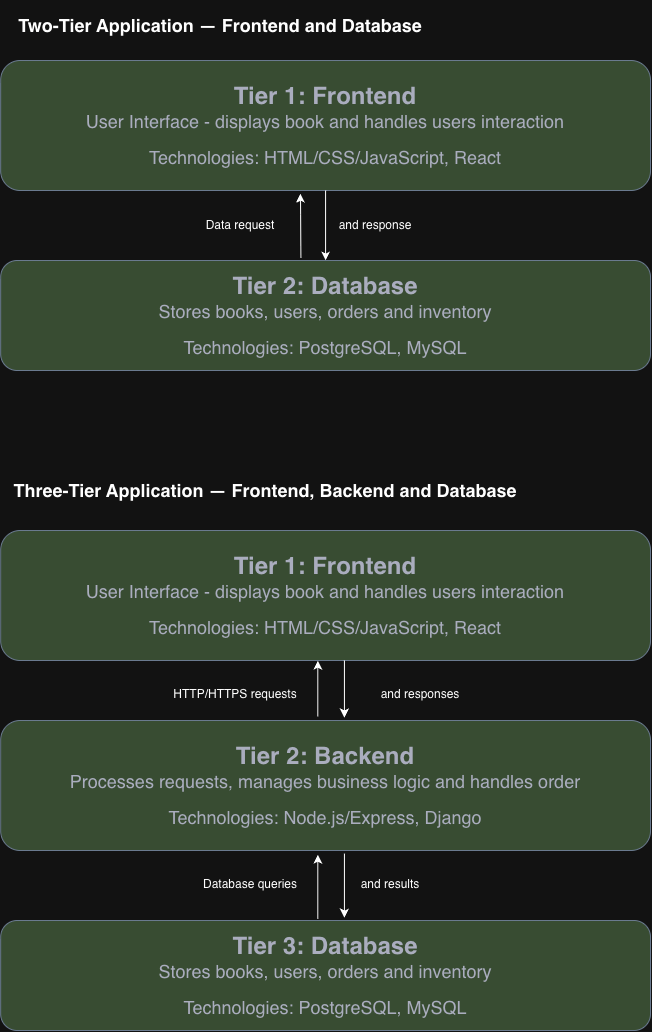

The diagram above was exported from draw.io. Its source (the exported page's mxGraphModel, read from the mxfile embedded in the PNG):
<mxGraphModel dx="1405" dy="814" grid="1" gridSize="10" guides="1" tooltips="1" connect="1" arrows="1" fold="1" page="1" pageScale="1" pageWidth="850" pageHeight="1100" math="0" shadow="0">
  <root>
    <mxCell id="0" />
    <mxCell id="1" parent="0" />
    <mxCell id="7jizU7aTz-pEqPSnzkfz-173" parent="1" style="rounded=1;whiteSpace=wrap;html=1;labelBackgroundColor=none;fillColor=#B2C9AB;strokeColor=#788AA3;fontColor=#46495D;" value="&lt;font style=&quot;font-size: 24px;&quot;&gt;&lt;b&gt;Tier 2: Database&lt;/b&gt;&lt;/font&gt;&lt;div&gt;&lt;font style=&quot;font-size: 18px;&quot;&gt;Stores books, users, orders and inventory&lt;/font&gt;&lt;/div&gt;&lt;div&gt;&lt;br&gt;&lt;/div&gt;&lt;div&gt;&lt;font style=&quot;font-size: 18px;&quot;&gt;Technologies: PostgreSQL, MySQL&lt;/font&gt;&lt;/div&gt;" vertex="1">
      <mxGeometry height="110" width="649.84" x="110.16" y="540" as="geometry" />
    </mxCell>
    <mxCell id="7jizU7aTz-pEqPSnzkfz-206" parent="1" style="rounded=1;whiteSpace=wrap;html=1;labelBackgroundColor=none;fillColor=#B2C9AB;strokeColor=#788AA3;fontColor=#46495D;" value="&lt;font style=&quot;font-size: 24px;&quot;&gt;&lt;b style=&quot;&quot;&gt;Tier 1: Frontend&lt;/b&gt;&lt;/font&gt;&lt;div&gt;&lt;font style=&quot;font-size: 18px;&quot;&gt;User Interface - displays book and handles users interaction&lt;/font&gt;&lt;/div&gt;&lt;div&gt;&lt;br&gt;&lt;/div&gt;&lt;div&gt;&lt;font style=&quot;font-size: 18px;&quot;&gt;Technologies: HTML/CSS/JavaScript, React&lt;/font&gt;&lt;/div&gt;" vertex="1">
      <mxGeometry height="130" width="649.84" x="110.16" y="340" as="geometry" />
    </mxCell>
    <mxCell id="m89GaInxfS5YXSgREJip-2" edge="1" parent="1" source="7jizU7aTz-pEqPSnzkfz-173" style="endArrow=classic;html=1;rounded=0;exitX=0.462;exitY=-0.026;exitDx=0;exitDy=0;exitPerimeter=0;" value="">
      <mxGeometry height="50" relative="1" width="50" as="geometry">
        <mxPoint x="280" y="670" as="sourcePoint" />
        <mxPoint x="410" y="473.25" as="targetPoint" />
      </mxGeometry>
    </mxCell>
    <mxCell id="m89GaInxfS5YXSgREJip-3" edge="1" parent="1" source="7jizU7aTz-pEqPSnzkfz-206" style="endArrow=classic;html=1;rounded=0;exitX=0.5;exitY=1;exitDx=0;exitDy=0;" target="7jizU7aTz-pEqPSnzkfz-173" value="">
      <mxGeometry height="50" relative="1" width="50" as="geometry">
        <mxPoint x="280" y="670" as="sourcePoint" />
        <mxPoint x="330" y="620" as="targetPoint" />
      </mxGeometry>
    </mxCell>
    <mxCell id="m89GaInxfS5YXSgREJip-4" parent="1" style="text;html=1;whiteSpace=wrap;strokeColor=none;fillColor=none;align=center;verticalAlign=middle;rounded=0;" value="&lt;div&gt;Data request&lt;/div&gt;" vertex="1">
      <mxGeometry height="30" width="80" x="310" y="490" as="geometry" />
    </mxCell>
    <mxCell id="m89GaInxfS5YXSgREJip-6" parent="1" style="text;html=1;whiteSpace=wrap;strokeColor=none;fillColor=none;align=center;verticalAlign=middle;rounded=0;" value="and response" vertex="1">
      <mxGeometry height="30" width="90" x="440" y="490" as="geometry" />
    </mxCell>
    <mxCell id="m89GaInxfS5YXSgREJip-7" parent="1" style="rounded=1;whiteSpace=wrap;html=1;labelBackgroundColor=none;fillColor=#B2C9AB;strokeColor=#788AA3;fontColor=#46495D;" value="&lt;font style=&quot;font-size: 24px;&quot;&gt;&lt;b style=&quot;&quot;&gt;Tier 1: Frontend&lt;/b&gt;&lt;/font&gt;&lt;div&gt;&lt;font style=&quot;font-size: 18px;&quot;&gt;User Interface - displays book and handles users interaction&lt;/font&gt;&lt;/div&gt;&lt;div&gt;&lt;br&gt;&lt;/div&gt;&lt;div&gt;&lt;font style=&quot;font-size: 18px;&quot;&gt;Technologies: HTML/CSS/JavaScript, React&lt;/font&gt;&lt;/div&gt;" vertex="1">
      <mxGeometry height="130" width="649.84" x="110.16" y="810" as="geometry" />
    </mxCell>
    <mxCell id="m89GaInxfS5YXSgREJip-8" parent="1" style="rounded=1;whiteSpace=wrap;html=1;labelBackgroundColor=none;fillColor=#B2C9AB;strokeColor=#788AA3;fontColor=#46495D;" value="&lt;font style=&quot;font-size: 24px;&quot;&gt;&lt;b style=&quot;&quot;&gt;Tier 2: Backend&lt;/b&gt;&lt;/font&gt;&lt;div&gt;&lt;font style=&quot;font-size: 18px;&quot;&gt;Processes requests, manages business logic and handles order&lt;/font&gt;&lt;/div&gt;&lt;div&gt;&lt;br&gt;&lt;/div&gt;&lt;div&gt;&lt;font style=&quot;font-size: 18px;&quot;&gt;Technologies: Node.js/Express, Django&lt;/font&gt;&lt;/div&gt;" vertex="1">
      <mxGeometry height="130" width="649.84" x="110.16000000000003" y="1000" as="geometry" />
    </mxCell>
    <mxCell id="m89GaInxfS5YXSgREJip-9" parent="1" style="rounded=1;whiteSpace=wrap;html=1;labelBackgroundColor=none;fillColor=#B2C9AB;strokeColor=#788AA3;fontColor=#46495D;" value="&lt;font style=&quot;font-size: 24px;&quot;&gt;&lt;b&gt;Tier 3: Database&lt;/b&gt;&lt;/font&gt;&lt;div&gt;&lt;font style=&quot;font-size: 18px;&quot;&gt;Stores books, users, orders and inventory&lt;/font&gt;&lt;/div&gt;&lt;div&gt;&lt;br&gt;&lt;/div&gt;&lt;div&gt;&lt;font style=&quot;font-size: 18px;&quot;&gt;Technologies: PostgreSQL, MySQL&lt;/font&gt;&lt;/div&gt;" vertex="1">
      <mxGeometry height="110" width="649.84" x="110.16" y="1200" as="geometry" />
    </mxCell>
    <mxCell id="m89GaInxfS5YXSgREJip-10" edge="1" parent="1" style="endArrow=classic;html=1;rounded=0;entryX=0.529;entryY=-0.023;entryDx=0;entryDy=0;entryPerimeter=0;" target="m89GaInxfS5YXSgREJip-8" value="">
      <mxGeometry height="50" relative="1" width="50" as="geometry">
        <mxPoint x="453.93" y="940" as="sourcePoint" />
        <mxPoint x="430" y="560" as="targetPoint" />
      </mxGeometry>
    </mxCell>
    <mxCell id="m89GaInxfS5YXSgREJip-11" edge="1" parent="1" source="m89GaInxfS5YXSgREJip-8" style="endArrow=classic;html=1;rounded=0;exitX=0.529;exitY=1.024;exitDx=0;exitDy=0;exitPerimeter=0;entryX=0.529;entryY=-0.027;entryDx=0;entryDy=0;entryPerimeter=0;" target="m89GaInxfS5YXSgREJip-9" value="">
      <mxGeometry height="50" relative="1" width="50" as="geometry">
        <mxPoint x="510" y="980" as="sourcePoint" />
        <mxPoint x="450" y="1197.03" as="targetPoint" />
      </mxGeometry>
    </mxCell>
    <mxCell id="m89GaInxfS5YXSgREJip-12" edge="1" parent="1" source="m89GaInxfS5YXSgREJip-9" style="endArrow=classic;html=1;rounded=0;exitX=0.488;exitY=-0.016;exitDx=0;exitDy=0;exitPerimeter=0;entryX=0.488;entryY=1.033;entryDx=0;entryDy=0;entryPerimeter=0;" target="m89GaInxfS5YXSgREJip-8" value="">
      <mxGeometry height="50" relative="1" width="50" as="geometry">
        <mxPoint x="400" y="563.75" as="sourcePoint" />
        <mxPoint x="400" y="500" as="targetPoint" />
      </mxGeometry>
    </mxCell>
    <mxCell id="m89GaInxfS5YXSgREJip-13" edge="1" parent="1" source="m89GaInxfS5YXSgREJip-8" style="endArrow=classic;html=1;rounded=0;exitX=0.488;exitY=-0.032;exitDx=0;exitDy=0;exitPerimeter=0;entryX=0.488;entryY=1.001;entryDx=0;entryDy=0;entryPerimeter=0;" target="m89GaInxfS5YXSgREJip-7" value="">
      <mxGeometry height="50" relative="1" width="50" as="geometry">
        <mxPoint x="420" y="1224" as="sourcePoint" />
        <mxPoint x="430" y="940" as="targetPoint" />
      </mxGeometry>
    </mxCell>
    <mxCell id="m89GaInxfS5YXSgREJip-15" parent="1" style="text;html=1;whiteSpace=wrap;strokeColor=none;fillColor=none;align=center;verticalAlign=middle;rounded=0;" value="&lt;p&gt;HTTP/HTTPS requests&lt;/p&gt;&lt;div&gt;&lt;h2&gt;&lt;/h2&gt;&lt;/div&gt;" vertex="1">
      <mxGeometry height="30" width="130" x="280" y="960" as="geometry" />
    </mxCell>
    <mxCell id="m89GaInxfS5YXSgREJip-16" parent="1" style="text;html=1;whiteSpace=wrap;strokeColor=none;fillColor=none;align=center;verticalAlign=middle;rounded=0;" value="&lt;p&gt;and responses&lt;/p&gt;&lt;div&gt;&lt;h2&gt;&lt;/h2&gt;&lt;/div&gt;" vertex="1">
      <mxGeometry height="30" width="100" x="480" y="960" as="geometry" />
    </mxCell>
    <mxCell id="m89GaInxfS5YXSgREJip-18" parent="1" style="text;html=1;whiteSpace=wrap;strokeColor=none;fillColor=none;align=center;verticalAlign=middle;rounded=0;" value="&lt;p&gt;Database queries&lt;/p&gt;&lt;div&gt;&lt;h2&gt;&lt;/h2&gt;&lt;/div&gt;" vertex="1">
      <mxGeometry height="30" width="130" x="295" y="1150" as="geometry" />
    </mxCell>
    <mxCell id="m89GaInxfS5YXSgREJip-19" parent="1" style="text;html=1;whiteSpace=wrap;strokeColor=none;fillColor=none;align=center;verticalAlign=middle;rounded=0;" value="&lt;p&gt;and results&lt;/p&gt;&lt;div&gt;&lt;h2&gt;&lt;/h2&gt;&lt;/div&gt;" vertex="1">
      <mxGeometry height="30" width="80" x="460" y="1150" as="geometry" />
    </mxCell>
    <mxCell id="m89GaInxfS5YXSgREJip-21" edge="1" parent="1" source="m89GaInxfS5YXSgREJip-18" style="edgeStyle=orthogonalEdgeStyle;rounded=0;orthogonalLoop=1;jettySize=auto;html=1;innerLoopWaypoints=1;exitX=0.5;exitY=1;exitDx=0;exitDy=0;" target="m89GaInxfS5YXSgREJip-18">
      <mxGeometry relative="1" as="geometry" />
    </mxCell>
    <mxCell id="m89GaInxfS5YXSgREJip-22" parent="1" style="text;html=1;whiteSpace=wrap;strokeColor=none;fillColor=none;align=center;verticalAlign=middle;rounded=0;" value="&lt;h2&gt;Three-Tier Application — Frontend, Backend and Database&lt;/h2&gt;&lt;p&gt;&lt;/p&gt;" vertex="1">
      <mxGeometry height="40" width="510" x="120" y="750" as="geometry" />
    </mxCell>
    <mxCell id="m89GaInxfS5YXSgREJip-24" parent="1" style="text;html=1;whiteSpace=wrap;strokeColor=none;fillColor=none;align=center;verticalAlign=middle;rounded=0;" value="&lt;h2&gt;Two-Tier Application — Frontend and Database&lt;/h2&gt;&lt;p&gt;&lt;/p&gt;" vertex="1">
      <mxGeometry height="30" width="420" x="120" y="290" as="geometry" />
    </mxCell>
  </root>
</mxGraphModel>